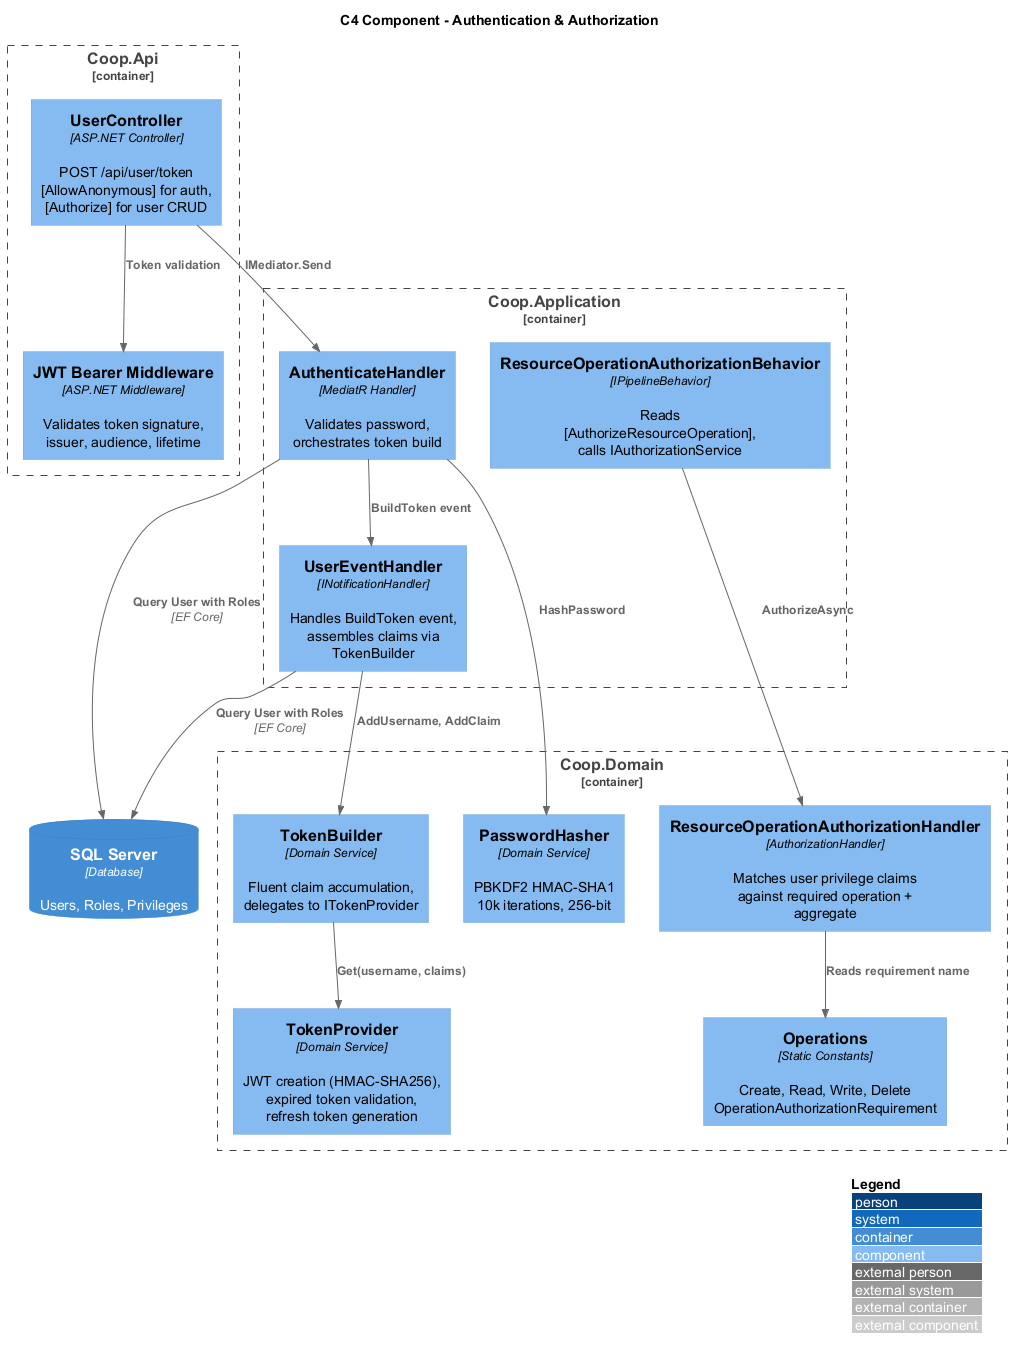

The diagram above was rendered by PlantUML. Its source (embedded in the PNG):
@startuml
!include https://raw.githubusercontent.com/plantuml-stdlib/C4-PlantUML/master/C4_Component.puml

LAYOUT_WITH_LEGEND()

title C4 Component - Authentication & Authorization

Container_Boundary(api, "Coop.Api") {
  Component(uc, "UserController", "ASP.NET Controller", "POST /api/user/token\n[AllowAnonymous] for auth,\n[Authorize] for user CRUD")
  Component(jwtmw, "JWT Bearer Middleware", "ASP.NET Middleware", "Validates token signature,\nissuer, audience, lifetime")
}

Container_Boundary(app, "Coop.Application") {
  Component(ah, "AuthenticateHandler", "MediatR Handler", "Validates password,\norchestrates token build")
  Component(roab, "ResourceOperationAuthorizationBehavior", "IPipelineBehavior", "Reads [AuthorizeResourceOperation],\ncalls IAuthorizationService")
  Component(ueh, "UserEventHandler", "INotificationHandler", "Handles BuildToken event,\nassembles claims via TokenBuilder")
}

Container_Boundary(domain, "Coop.Domain") {
  Component(tb, "TokenBuilder", "Domain Service", "Fluent claim accumulation,\ndelegates to ITokenProvider")
  Component(tp, "TokenProvider", "Domain Service", "JWT creation (HMAC-SHA256),\nexpired token validation,\nrefresh token generation")
  Component(ph, "PasswordHasher", "Domain Service", "PBKDF2 HMAC-SHA1\n10k iterations, 256-bit")
  Component(roah, "ResourceOperationAuthorizationHandler", "AuthorizationHandler", "Matches user privilege claims\nagainst required operation + aggregate")
  Component(ops, "Operations", "Static Constants", "Create, Read, Write, Delete\nOperationAuthorizationRequirement")
}

ContainerDb(db, "SQL Server", "Database", "Users, Roles, Privileges")

Rel(uc, jwtmw, "Token validation")
Rel(uc, ah, "IMediator.Send")
Rel(ah, ph, "HashPassword")
Rel(ah, ueh, "BuildToken event")
Rel(ueh, tb, "AddUsername, AddClaim")
Rel(tb, tp, "Get(username, claims)")
Rel(roab, roah, "AuthorizeAsync")
Rel(roah, ops, "Reads requirement name")
Rel(ah, db, "Query User with Roles", "EF Core")
Rel(ueh, db, "Query User with Roles", "EF Core")

@enduml